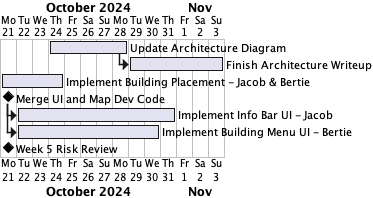

The diagram above was rendered by PlantUML. Its source (embedded in the PNG):
@startgantt Week 5 Plan
Project starts 2024-10-21
[Update Architecture Diagram] starts 2024-10-24 and ends 2024-10-28
[Finish Architecture Writeup] starts at [Update Architecture Diagram]'s end and ends 2024-11-3
[Implement Building Placement - Jacob & Bertie] starts 2024-10-21 and ends 2024-10-24
[Merge UI and Map Dev Code] happens at 2024-10-21
[Implement Info Bar UI - Jacob] starts at [Merge UI and Map Dev Code]'s end and ends 2024-10-31
[Implement Building Menu UI - Bertie] starts at [Merge UI and Map Dev Code]'s end and ends 2024-10-30
[Week 5 Risk Review] happens at 2024-10-21
@endgantt